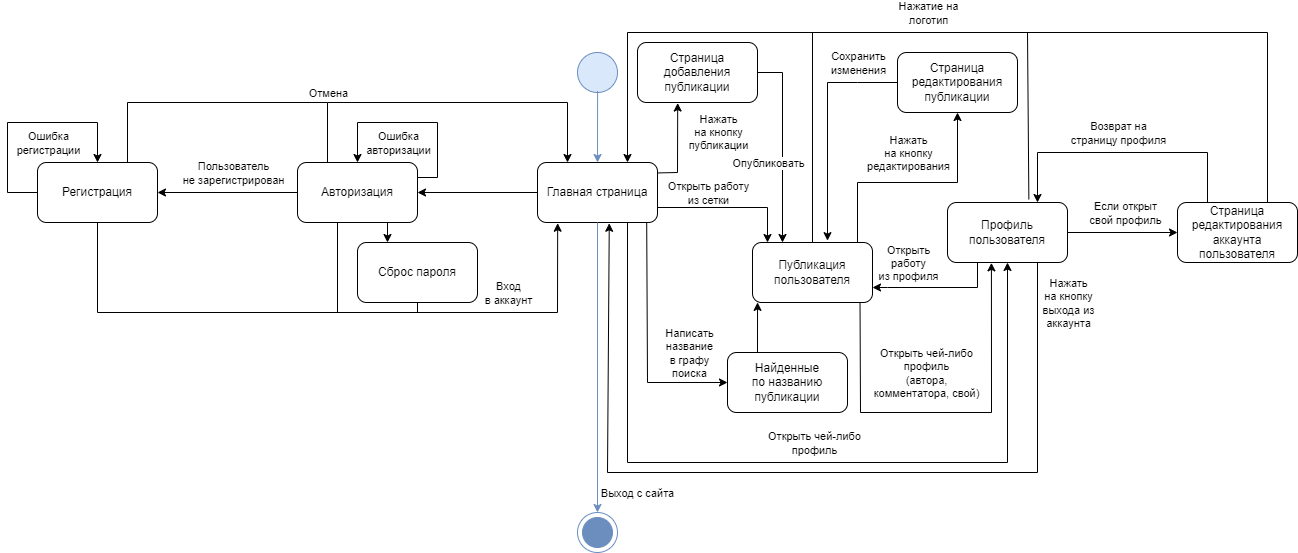

The diagram above was exported from draw.io. Its source (the exported page's mxGraphModel, read from the mxfile embedded in the PNG):
<mxGraphModel dx="1647" dy="871" grid="1" gridSize="10" guides="1" tooltips="1" connect="1" arrows="1" fold="1" page="1" pageScale="1" pageWidth="2339" pageHeight="3300" background="#FFFFFF" math="0" shadow="0">
  <root>
    <mxCell id="0" />
    <mxCell id="1" parent="0" />
    <mxCell id="1meUr8xMPk2erQ9qB6m6-1" value="Главная страница" style="rounded=1;whiteSpace=wrap;html=1;" parent="1" vertex="1">
      <mxGeometry x="900" y="170" width="120" height="60" as="geometry" />
    </mxCell>
    <mxCell id="1meUr8xMPk2erQ9qB6m6-2" value="" style="ellipse;whiteSpace=wrap;html=1;aspect=fixed;fillColor=#dae8fc;strokeColor=#6c8ebf;" parent="1" vertex="1">
      <mxGeometry x="940" y="60" width="40" height="40" as="geometry" />
    </mxCell>
    <mxCell id="1meUr8xMPk2erQ9qB6m6-3" value="" style="endArrow=classic;html=1;rounded=0;exitX=0.502;exitY=0.963;exitDx=0;exitDy=0;exitPerimeter=0;fillColor=#dae8fc;strokeColor=#6c8ebf;" parent="1" source="1meUr8xMPk2erQ9qB6m6-2" target="1meUr8xMPk2erQ9qB6m6-1" edge="1">
      <mxGeometry width="50" height="50" relative="1" as="geometry">
        <mxPoint x="960" y="100" as="sourcePoint" />
        <mxPoint x="960" y="200" as="targetPoint" />
      </mxGeometry>
    </mxCell>
    <mxCell id="1meUr8xMPk2erQ9qB6m6-4" value="Авторизация" style="rounded=1;whiteSpace=wrap;html=1;" parent="1" vertex="1">
      <mxGeometry x="660" y="170" width="120" height="60" as="geometry" />
    </mxCell>
    <mxCell id="1meUr8xMPk2erQ9qB6m6-7" value="" style="endArrow=classic;html=1;rounded=0;exitX=0;exitY=0.5;exitDx=0;exitDy=0;entryX=1;entryY=0.5;entryDx=0;entryDy=0;" parent="1" source="1meUr8xMPk2erQ9qB6m6-1" target="1meUr8xMPk2erQ9qB6m6-4" edge="1">
      <mxGeometry width="50" height="50" relative="1" as="geometry">
        <mxPoint x="840" y="250" as="sourcePoint" />
        <mxPoint x="890" y="200" as="targetPoint" />
      </mxGeometry>
    </mxCell>
    <mxCell id="1meUr8xMPk2erQ9qB6m6-8" value="Регистрация" style="rounded=1;whiteSpace=wrap;html=1;" parent="1" vertex="1">
      <mxGeometry x="400" y="170" width="120" height="60" as="geometry" />
    </mxCell>
    <mxCell id="1meUr8xMPk2erQ9qB6m6-9" value="" style="endArrow=classic;html=1;rounded=0;exitX=0;exitY=0.5;exitDx=0;exitDy=0;" parent="1" source="1meUr8xMPk2erQ9qB6m6-4" target="1meUr8xMPk2erQ9qB6m6-8" edge="1">
      <mxGeometry width="50" height="50" relative="1" as="geometry">
        <mxPoint x="720" y="250" as="sourcePoint" />
        <mxPoint x="770" y="200" as="targetPoint" />
      </mxGeometry>
    </mxCell>
    <mxCell id="1meUr8xMPk2erQ9qB6m6-10" value="Пользователь&lt;br&gt;не зарегистрирован" style="edgeLabel;html=1;align=center;verticalAlign=middle;resizable=0;points=[];" parent="1meUr8xMPk2erQ9qB6m6-9" vertex="1" connectable="0">
      <mxGeometry x="-0.0652" relative="1" as="geometry">
        <mxPoint y="-20" as="offset" />
      </mxGeometry>
    </mxCell>
    <mxCell id="1meUr8xMPk2erQ9qB6m6-11" value="" style="endArrow=classic;html=1;rounded=0;entryX=0.5;entryY=0;entryDx=0;entryDy=0;exitX=1;exitY=0.25;exitDx=0;exitDy=0;" parent="1" source="1meUr8xMPk2erQ9qB6m6-4" target="1meUr8xMPk2erQ9qB6m6-4" edge="1">
      <mxGeometry width="50" height="50" relative="1" as="geometry">
        <mxPoint x="780" y="130" as="sourcePoint" />
        <mxPoint x="770" y="200" as="targetPoint" />
        <Array as="points">
          <mxPoint x="800" y="185" />
          <mxPoint x="800" y="130" />
          <mxPoint x="720" y="130" />
        </Array>
      </mxGeometry>
    </mxCell>
    <mxCell id="1meUr8xMPk2erQ9qB6m6-12" value="Ошибка&lt;br&gt;авторизации" style="edgeLabel;html=1;align=center;verticalAlign=middle;resizable=0;points=[];" parent="1meUr8xMPk2erQ9qB6m6-11" vertex="1" connectable="0">
      <mxGeometry x="-0.0117" relative="1" as="geometry">
        <mxPoint x="-19" y="20" as="offset" />
      </mxGeometry>
    </mxCell>
    <mxCell id="1meUr8xMPk2erQ9qB6m6-15" value="" style="endArrow=none;html=1;rounded=0;entryX=0.5;entryY=1;entryDx=0;entryDy=0;" parent="1" target="1meUr8xMPk2erQ9qB6m6-8" edge="1">
      <mxGeometry width="50" height="50" relative="1" as="geometry">
        <mxPoint x="460" y="320" as="sourcePoint" />
        <mxPoint x="650" y="240" as="targetPoint" />
      </mxGeometry>
    </mxCell>
    <mxCell id="1meUr8xMPk2erQ9qB6m6-16" value="" style="endArrow=none;html=1;rounded=0;" parent="1" edge="1">
      <mxGeometry width="50" height="50" relative="1" as="geometry">
        <mxPoint x="920" y="320" as="sourcePoint" />
        <mxPoint x="460" y="320" as="targetPoint" />
      </mxGeometry>
    </mxCell>
    <mxCell id="1meUr8xMPk2erQ9qB6m6-19" value="Вход&lt;br&gt;в аккаунт" style="edgeLabel;html=1;align=center;verticalAlign=middle;resizable=0;points=[];" parent="1meUr8xMPk2erQ9qB6m6-16" vertex="1" connectable="0">
      <mxGeometry x="-0.2252" y="2" relative="1" as="geometry">
        <mxPoint x="128" y="-22" as="offset" />
      </mxGeometry>
    </mxCell>
    <mxCell id="1meUr8xMPk2erQ9qB6m6-17" value="" style="endArrow=none;html=1;rounded=0;entryX=0.5;entryY=1;entryDx=0;entryDy=0;" parent="1" edge="1">
      <mxGeometry width="50" height="50" relative="1" as="geometry">
        <mxPoint x="700" y="320" as="sourcePoint" />
        <mxPoint x="700" y="230" as="targetPoint" />
      </mxGeometry>
    </mxCell>
    <mxCell id="1meUr8xMPk2erQ9qB6m6-18" value="" style="endArrow=classic;html=1;rounded=0;entryX=0.168;entryY=1.012;entryDx=0;entryDy=0;entryPerimeter=0;" parent="1" target="1meUr8xMPk2erQ9qB6m6-1" edge="1">
      <mxGeometry width="50" height="50" relative="1" as="geometry">
        <mxPoint x="920" y="320" as="sourcePoint" />
        <mxPoint x="900" y="230" as="targetPoint" />
      </mxGeometry>
    </mxCell>
    <mxCell id="1meUr8xMPk2erQ9qB6m6-20" value="Профиль пользователя" style="rounded=1;whiteSpace=wrap;html=1;" parent="1" vertex="1">
      <mxGeometry x="1310" y="210" width="120" height="60" as="geometry" />
    </mxCell>
    <mxCell id="1meUr8xMPk2erQ9qB6m6-21" value="Публикация&lt;br&gt;пользователя" style="rounded=1;whiteSpace=wrap;html=1;" parent="1" vertex="1">
      <mxGeometry x="1115" y="250" width="120" height="60" as="geometry" />
    </mxCell>
    <mxCell id="1meUr8xMPk2erQ9qB6m6-22" value="" style="endArrow=classic;html=1;rounded=0;exitX=0.896;exitY=1.002;exitDx=0;exitDy=0;entryX=0.366;entryY=1.006;entryDx=0;entryDy=0;entryPerimeter=0;exitPerimeter=0;" parent="1" source="1meUr8xMPk2erQ9qB6m6-21" target="1meUr8xMPk2erQ9qB6m6-20" edge="1">
      <mxGeometry width="50" height="50" relative="1" as="geometry">
        <mxPoint x="1230" y="390" as="sourcePoint" />
        <mxPoint x="1280" y="340" as="targetPoint" />
        <Array as="points">
          <mxPoint x="1223" y="420" />
          <mxPoint x="1354" y="420" />
        </Array>
      </mxGeometry>
    </mxCell>
    <mxCell id="1meUr8xMPk2erQ9qB6m6-38" value="Открыть чей-либо&lt;br&gt;профиль&lt;br&gt;(автора,&lt;br&gt;комментатора, свой)" style="edgeLabel;html=1;align=center;verticalAlign=middle;resizable=0;points=[];" parent="1meUr8xMPk2erQ9qB6m6-22" vertex="1" connectable="0">
      <mxGeometry x="-0.2603" relative="1" as="geometry">
        <mxPoint x="31" y="-40" as="offset" />
      </mxGeometry>
    </mxCell>
    <mxCell id="1meUr8xMPk2erQ9qB6m6-24" value="" style="endArrow=classic;html=1;rounded=0;exitX=0.91;exitY=1.011;exitDx=0;exitDy=0;entryX=0;entryY=0.5;entryDx=0;entryDy=0;exitPerimeter=0;" parent="1" source="1meUr8xMPk2erQ9qB6m6-1" target="1meUr8xMPk2erQ9qB6m6-45" edge="1">
      <mxGeometry width="50" height="50" relative="1" as="geometry">
        <mxPoint x="1025" y="325" as="sourcePoint" />
        <mxPoint x="1135" y="280" as="targetPoint" />
        <Array as="points">
          <mxPoint x="1010" y="390" />
        </Array>
      </mxGeometry>
    </mxCell>
    <mxCell id="1meUr8xMPk2erQ9qB6m6-48" value="Написать&lt;br&gt;название&lt;br&gt;в графу&lt;br&gt;поиска" style="edgeLabel;html=1;align=center;verticalAlign=middle;resizable=0;points=[];" parent="1meUr8xMPk2erQ9qB6m6-24" vertex="1" connectable="0">
      <mxGeometry x="0.4723" y="1" relative="1" as="geometry">
        <mxPoint x="25" y="-29" as="offset" />
      </mxGeometry>
    </mxCell>
    <mxCell id="1meUr8xMPk2erQ9qB6m6-26" value="" style="endArrow=classic;html=1;rounded=0;exitX=1;exitY=0.75;exitDx=0;exitDy=0;entryX=0.125;entryY=0;entryDx=0;entryDy=0;entryPerimeter=0;" parent="1" source="1meUr8xMPk2erQ9qB6m6-1" target="1meUr8xMPk2erQ9qB6m6-21" edge="1">
      <mxGeometry width="50" height="50" relative="1" as="geometry">
        <mxPoint x="900" y="387" as="sourcePoint" />
        <mxPoint x="1041" y="270" as="targetPoint" />
        <Array as="points">
          <mxPoint x="1130" y="215" />
        </Array>
      </mxGeometry>
    </mxCell>
    <mxCell id="1meUr8xMPk2erQ9qB6m6-27" value="Открыть работу&lt;br&gt;из сетки" style="edgeLabel;html=1;align=center;verticalAlign=middle;resizable=0;points=[];" parent="1meUr8xMPk2erQ9qB6m6-26" vertex="1" connectable="0">
      <mxGeometry x="-0.4737" relative="1" as="geometry">
        <mxPoint x="12" y="-15" as="offset" />
      </mxGeometry>
    </mxCell>
    <mxCell id="1meUr8xMPk2erQ9qB6m6-28" value="Страница редактирования аккаунта пользователя" style="rounded=1;whiteSpace=wrap;html=1;" parent="1" vertex="1">
      <mxGeometry x="1540" y="210" width="120" height="60" as="geometry" />
    </mxCell>
    <mxCell id="1meUr8xMPk2erQ9qB6m6-29" value="" style="endArrow=classic;html=1;rounded=0;exitX=1;exitY=0.5;exitDx=0;exitDy=0;entryX=0;entryY=0.5;entryDx=0;entryDy=0;" parent="1" source="1meUr8xMPk2erQ9qB6m6-20" target="1meUr8xMPk2erQ9qB6m6-28" edge="1">
      <mxGeometry width="50" height="50" relative="1" as="geometry">
        <mxPoint x="1430" y="290" as="sourcePoint" />
        <mxPoint x="1480" y="240" as="targetPoint" />
      </mxGeometry>
    </mxCell>
    <mxCell id="1meUr8xMPk2erQ9qB6m6-30" value="Если открыт&lt;br&gt;свой профиль" style="edgeLabel;html=1;align=center;verticalAlign=middle;resizable=0;points=[];" parent="1meUr8xMPk2erQ9qB6m6-29" vertex="1" connectable="0">
      <mxGeometry x="0.0354" y="2" relative="1" as="geometry">
        <mxPoint y="-18" as="offset" />
      </mxGeometry>
    </mxCell>
    <mxCell id="1meUr8xMPk2erQ9qB6m6-31" value="" style="endArrow=none;html=1;rounded=0;exitX=0.25;exitY=0;exitDx=0;exitDy=0;" parent="1" source="1meUr8xMPk2erQ9qB6m6-28" edge="1">
      <mxGeometry width="50" height="50" relative="1" as="geometry">
        <mxPoint x="1600" y="210" as="sourcePoint" />
        <mxPoint x="1570" y="160" as="targetPoint" />
      </mxGeometry>
    </mxCell>
    <mxCell id="1meUr8xMPk2erQ9qB6m6-32" value="" style="endArrow=classic;html=1;rounded=0;entryX=0.75;entryY=0;entryDx=0;entryDy=0;" parent="1" target="1meUr8xMPk2erQ9qB6m6-20" edge="1">
      <mxGeometry width="50" height="50" relative="1" as="geometry">
        <mxPoint x="1570" y="160" as="sourcePoint" />
        <mxPoint x="1430" y="130" as="targetPoint" />
        <Array as="points">
          <mxPoint x="1400" y="160" />
        </Array>
      </mxGeometry>
    </mxCell>
    <mxCell id="bl7C0Cle0FmbqugM5dDs-2" value="Возврат на&lt;br&gt;страницу профиля" style="edgeLabel;html=1;align=center;verticalAlign=middle;resizable=0;points=[];" parent="1meUr8xMPk2erQ9qB6m6-32" connectable="0" vertex="1">
      <mxGeometry x="-0.4197" y="1" relative="1" as="geometry">
        <mxPoint x="-26" y="-21" as="offset" />
      </mxGeometry>
    </mxCell>
    <mxCell id="1meUr8xMPk2erQ9qB6m6-33" value="" style="endArrow=none;html=1;rounded=0;exitX=0.75;exitY=0;exitDx=0;exitDy=0;" parent="1" source="1meUr8xMPk2erQ9qB6m6-28" edge="1">
      <mxGeometry width="50" height="50" relative="1" as="geometry">
        <mxPoint x="1640" y="210" as="sourcePoint" />
        <mxPoint x="1630" y="40" as="targetPoint" />
      </mxGeometry>
    </mxCell>
    <mxCell id="1meUr8xMPk2erQ9qB6m6-34" value="" style="endArrow=classic;html=1;rounded=0;entryX=0.75;entryY=0;entryDx=0;entryDy=0;" parent="1" target="1meUr8xMPk2erQ9qB6m6-1" edge="1">
      <mxGeometry width="50" height="50" relative="1" as="geometry">
        <mxPoint x="1630" y="40" as="sourcePoint" />
        <mxPoint x="1470" y="210" as="targetPoint" />
        <Array as="points">
          <mxPoint x="990" y="40" />
        </Array>
      </mxGeometry>
    </mxCell>
    <mxCell id="bl7C0Cle0FmbqugM5dDs-4" value="Нажатие на&lt;br&gt;логотип" style="edgeLabel;html=1;align=center;verticalAlign=middle;resizable=0;points=[];" parent="1meUr8xMPk2erQ9qB6m6-34" connectable="0" vertex="1">
      <mxGeometry x="-0.1231" y="-1" relative="1" as="geometry">
        <mxPoint x="-2" y="-19" as="offset" />
      </mxGeometry>
    </mxCell>
    <mxCell id="1meUr8xMPk2erQ9qB6m6-35" value="" style="endArrow=none;html=1;rounded=0;exitX=0.678;exitY=-0.052;exitDx=0;exitDy=0;exitPerimeter=0;" parent="1" source="1meUr8xMPk2erQ9qB6m6-20" edge="1">
      <mxGeometry width="50" height="50" relative="1" as="geometry">
        <mxPoint x="1340" y="210" as="sourcePoint" />
        <mxPoint x="1390" y="40" as="targetPoint" />
      </mxGeometry>
    </mxCell>
    <mxCell id="1meUr8xMPk2erQ9qB6m6-40" value="" style="endArrow=classic;html=1;rounded=0;entryX=0.5;entryY=0;entryDx=0;entryDy=0;exitX=0;exitY=0.5;exitDx=0;exitDy=0;" parent="1" source="1meUr8xMPk2erQ9qB6m6-8" target="1meUr8xMPk2erQ9qB6m6-8" edge="1">
      <mxGeometry width="50" height="50" relative="1" as="geometry">
        <mxPoint x="340" y="195" as="sourcePoint" />
        <mxPoint x="280" y="180" as="targetPoint" />
        <Array as="points">
          <mxPoint x="370" y="200" />
          <mxPoint x="370" y="130" />
          <mxPoint x="460" y="130" />
        </Array>
      </mxGeometry>
    </mxCell>
    <mxCell id="1meUr8xMPk2erQ9qB6m6-41" value="Ошибка&lt;br&gt;регистрации" style="edgeLabel;html=1;align=center;verticalAlign=middle;resizable=0;points=[];" parent="1meUr8xMPk2erQ9qB6m6-40" vertex="1" connectable="0">
      <mxGeometry x="-0.0117" relative="1" as="geometry">
        <mxPoint x="26" y="20" as="offset" />
      </mxGeometry>
    </mxCell>
    <mxCell id="1meUr8xMPk2erQ9qB6m6-42" value="" style="endArrow=classic;html=1;rounded=0;exitX=0.25;exitY=0;exitDx=0;exitDy=0;entryX=0.25;entryY=0;entryDx=0;entryDy=0;" parent="1" source="1meUr8xMPk2erQ9qB6m6-4" target="1meUr8xMPk2erQ9qB6m6-1" edge="1">
      <mxGeometry width="50" height="50" relative="1" as="geometry">
        <mxPoint x="680" y="170" as="sourcePoint" />
        <mxPoint x="680" y="10" as="targetPoint" />
        <Array as="points">
          <mxPoint x="690" y="110" />
          <mxPoint x="930" y="110" />
        </Array>
      </mxGeometry>
    </mxCell>
    <mxCell id="1meUr8xMPk2erQ9qB6m6-60" value="Отмена" style="edgeLabel;html=1;align=center;verticalAlign=middle;resizable=0;points=[];" parent="1meUr8xMPk2erQ9qB6m6-42" vertex="1" connectable="0">
      <mxGeometry x="-0.6206" y="-2" relative="1" as="geometry">
        <mxPoint x="-8" y="-12" as="offset" />
      </mxGeometry>
    </mxCell>
    <mxCell id="1meUr8xMPk2erQ9qB6m6-43" value="" style="endArrow=none;html=1;rounded=0;exitX=0.75;exitY=0;exitDx=0;exitDy=0;" parent="1" source="1meUr8xMPk2erQ9qB6m6-8" edge="1">
      <mxGeometry width="50" height="50" relative="1" as="geometry">
        <mxPoint x="500" y="160" as="sourcePoint" />
        <mxPoint x="690" y="110" as="targetPoint" />
        <Array as="points">
          <mxPoint x="490" y="110" />
        </Array>
      </mxGeometry>
    </mxCell>
    <mxCell id="1meUr8xMPk2erQ9qB6m6-45" value="Найденные&lt;br&gt;по названию публикации" style="rounded=1;whiteSpace=wrap;html=1;" parent="1" vertex="1">
      <mxGeometry x="1090" y="360" width="120" height="60" as="geometry" />
    </mxCell>
    <mxCell id="1meUr8xMPk2erQ9qB6m6-49" value="" style="endArrow=classic;html=1;rounded=0;entryX=0.5;entryY=1;entryDx=0;entryDy=0;exitX=0.75;exitY=1;exitDx=0;exitDy=0;" parent="1" source="1meUr8xMPk2erQ9qB6m6-1" target="1meUr8xMPk2erQ9qB6m6-20" edge="1">
      <mxGeometry width="50" height="50" relative="1" as="geometry">
        <mxPoint x="995" y="340" as="sourcePoint" />
        <mxPoint x="1345" y="380.0000000000001" as="targetPoint" />
        <Array as="points">
          <mxPoint x="990" y="470" />
          <mxPoint x="1370" y="470" />
        </Array>
      </mxGeometry>
    </mxCell>
    <mxCell id="bl7C0Cle0FmbqugM5dDs-3" value="Открыть чей-либо&lt;br&gt;профиль" style="edgeLabel;html=1;align=center;verticalAlign=middle;resizable=0;points=[];" parent="1meUr8xMPk2erQ9qB6m6-49" connectable="0" vertex="1">
      <mxGeometry x="0.0525" y="1" relative="1" as="geometry">
        <mxPoint x="-6" y="-19" as="offset" />
      </mxGeometry>
    </mxCell>
    <mxCell id="1meUr8xMPk2erQ9qB6m6-51" value="" style="endArrow=classic;html=1;rounded=0;entryX=1;entryY=0.75;entryDx=0;entryDy=0;exitX=0.25;exitY=1;exitDx=0;exitDy=0;" parent="1" source="1meUr8xMPk2erQ9qB6m6-20" target="1meUr8xMPk2erQ9qB6m6-21" edge="1">
      <mxGeometry width="50" height="50" relative="1" as="geometry">
        <mxPoint x="1315" y="350.0000000000001" as="sourcePoint" />
        <mxPoint x="1205" y="310" as="targetPoint" />
        <Array as="points">
          <mxPoint x="1340" y="295" />
          <mxPoint x="1250" y="295" />
        </Array>
      </mxGeometry>
    </mxCell>
    <mxCell id="1meUr8xMPk2erQ9qB6m6-54" value="Открыть&lt;br&gt;работу&lt;br&gt;из профиля" style="edgeLabel;html=1;align=center;verticalAlign=middle;resizable=0;points=[];" parent="1meUr8xMPk2erQ9qB6m6-51" vertex="1" connectable="0">
      <mxGeometry x="-0.1867" relative="1" as="geometry">
        <mxPoint x="-42" y="-25" as="offset" />
      </mxGeometry>
    </mxCell>
    <mxCell id="1meUr8xMPk2erQ9qB6m6-56" value="Страница редактирования публикации" style="rounded=1;whiteSpace=wrap;html=1;" parent="1" vertex="1">
      <mxGeometry x="1260" y="60" width="120" height="60" as="geometry" />
    </mxCell>
    <mxCell id="1meUr8xMPk2erQ9qB6m6-57" value="Страница добавления&lt;br&gt;публикации" style="rounded=1;whiteSpace=wrap;html=1;" parent="1" vertex="1">
      <mxGeometry x="1000" y="50" width="120" height="60" as="geometry" />
    </mxCell>
    <mxCell id="1meUr8xMPk2erQ9qB6m6-63" value="" style="endArrow=none;html=1;rounded=0;exitX=0.5;exitY=0;exitDx=0;exitDy=0;" parent="1" source="1meUr8xMPk2erQ9qB6m6-21" edge="1">
      <mxGeometry width="50" height="50" relative="1" as="geometry">
        <mxPoint x="1140" y="440" as="sourcePoint" />
        <mxPoint x="1175" y="40" as="targetPoint" />
      </mxGeometry>
    </mxCell>
    <mxCell id="1meUr8xMPk2erQ9qB6m6-67" value="" style="endArrow=classic;html=1;rounded=0;exitX=0.25;exitY=0;exitDx=0;exitDy=0;entryX=0.042;entryY=0.998;entryDx=0;entryDy=0;entryPerimeter=0;" parent="1" source="1meUr8xMPk2erQ9qB6m6-45" target="1meUr8xMPk2erQ9qB6m6-21" edge="1">
      <mxGeometry width="50" height="50" relative="1" as="geometry">
        <mxPoint x="1140" y="370" as="sourcePoint" />
        <mxPoint x="1190" y="320" as="targetPoint" />
      </mxGeometry>
    </mxCell>
    <mxCell id="bl7C0Cle0FmbqugM5dDs-7" value="" style="endArrow=classic;html=1;rounded=0;entryX=0.5;entryY=1;entryDx=0;entryDy=0;" parent="1" target="1meUr8xMPk2erQ9qB6m6-56" edge="1">
      <mxGeometry width="50" height="50" relative="1" as="geometry">
        <mxPoint x="1220" y="250" as="sourcePoint" />
        <mxPoint x="1270" y="190" as="targetPoint" />
        <Array as="points">
          <mxPoint x="1220" y="190" />
          <mxPoint x="1320" y="190" />
        </Array>
      </mxGeometry>
    </mxCell>
    <mxCell id="bl7C0Cle0FmbqugM5dDs-10" value="Нажать&lt;br&gt;на кнопку&lt;br&gt;редактирования" style="edgeLabel;html=1;align=center;verticalAlign=middle;resizable=0;points=[];" parent="bl7C0Cle0FmbqugM5dDs-7" connectable="0" vertex="1">
      <mxGeometry x="0.0397" y="1" relative="1" as="geometry">
        <mxPoint x="-10" y="-29" as="offset" />
      </mxGeometry>
    </mxCell>
    <mxCell id="bl7C0Cle0FmbqugM5dDs-8" value="" style="endArrow=classic;html=1;rounded=0;exitX=1;exitY=0.174;exitDx=0;exitDy=0;entryX=0.335;entryY=1.009;entryDx=0;entryDy=0;entryPerimeter=0;exitPerimeter=0;" parent="1" source="1meUr8xMPk2erQ9qB6m6-1" target="1meUr8xMPk2erQ9qB6m6-57" edge="1">
      <mxGeometry width="50" height="50" relative="1" as="geometry">
        <mxPoint x="1060" y="250" as="sourcePoint" />
        <mxPoint x="1110" y="200" as="targetPoint" />
        <Array as="points">
          <mxPoint x="1040" y="180" />
        </Array>
      </mxGeometry>
    </mxCell>
    <mxCell id="bl7C0Cle0FmbqugM5dDs-9" value="Нажать&lt;br&gt;на кнопку&lt;br&gt;публикации" style="edgeLabel;html=1;align=center;verticalAlign=middle;resizable=0;points=[];" parent="bl7C0Cle0FmbqugM5dDs-8" connectable="0" vertex="1">
      <mxGeometry x="0.3575" relative="1" as="geometry">
        <mxPoint x="40" as="offset" />
      </mxGeometry>
    </mxCell>
    <mxCell id="bl7C0Cle0FmbqugM5dDs-12" value="" style="endArrow=classic;html=1;rounded=0;exitX=1;exitY=0.5;exitDx=0;exitDy=0;entryX=0.25;entryY=0;entryDx=0;entryDy=0;" parent="1" source="1meUr8xMPk2erQ9qB6m6-57" target="1meUr8xMPk2erQ9qB6m6-21" edge="1">
      <mxGeometry width="50" height="50" relative="1" as="geometry">
        <mxPoint x="1170" y="210" as="sourcePoint" />
        <mxPoint x="1220" y="160" as="targetPoint" />
        <Array as="points">
          <mxPoint x="1145" y="80" />
        </Array>
      </mxGeometry>
    </mxCell>
    <mxCell id="bl7C0Cle0FmbqugM5dDs-13" value="Опубликовать" style="edgeLabel;html=1;align=center;verticalAlign=middle;resizable=0;points=[];" parent="bl7C0Cle0FmbqugM5dDs-12" connectable="0" vertex="1">
      <mxGeometry x="-0.0841" y="1" relative="1" as="geometry">
        <mxPoint x="-16" y="26" as="offset" />
      </mxGeometry>
    </mxCell>
    <mxCell id="bl7C0Cle0FmbqugM5dDs-14" value="" style="endArrow=classic;html=1;rounded=0;exitX=0;exitY=0.5;exitDx=0;exitDy=0;entryX=0.625;entryY=-0.031;entryDx=0;entryDy=0;entryPerimeter=0;" parent="1" source="1meUr8xMPk2erQ9qB6m6-56" target="1meUr8xMPk2erQ9qB6m6-21" edge="1">
      <mxGeometry width="50" height="50" relative="1" as="geometry">
        <mxPoint x="1180" y="270" as="sourcePoint" />
        <mxPoint x="1230" y="220" as="targetPoint" />
        <Array as="points">
          <mxPoint x="1220" y="90" />
          <mxPoint x="1190" y="90" />
        </Array>
      </mxGeometry>
    </mxCell>
    <mxCell id="bl7C0Cle0FmbqugM5dDs-15" value="Сохранить&lt;br&gt;изменения" style="edgeLabel;html=1;align=center;verticalAlign=middle;resizable=0;points=[];" parent="bl7C0Cle0FmbqugM5dDs-14" connectable="0" vertex="1">
      <mxGeometry x="-0.0455" y="2" relative="1" as="geometry">
        <mxPoint x="28" y="-59" as="offset" />
      </mxGeometry>
    </mxCell>
    <mxCell id="mqTse61UReNxno0JkUJd-2" value="" style="endArrow=classic;html=1;rounded=0;exitX=0.75;exitY=1;exitDx=0;exitDy=0;entryX=0.598;entryY=1.013;entryDx=0;entryDy=0;entryPerimeter=0;" parent="1" source="1meUr8xMPk2erQ9qB6m6-20" target="1meUr8xMPk2erQ9qB6m6-1" edge="1">
      <mxGeometry width="50" height="50" relative="1" as="geometry">
        <mxPoint x="1450" y="330" as="sourcePoint" />
        <mxPoint x="1400.56" y="347.9" as="targetPoint" />
        <Array as="points">
          <mxPoint x="1400" y="480" />
          <mxPoint x="970" y="480" />
        </Array>
      </mxGeometry>
    </mxCell>
    <mxCell id="mqTse61UReNxno0JkUJd-3" value="Нажать&lt;br&gt;на кнопку&lt;br&gt;выхода из&lt;br&gt;аккаунта" style="edgeLabel;html=1;align=center;verticalAlign=middle;resizable=0;points=[];" parent="mqTse61UReNxno0JkUJd-2" connectable="0" vertex="1">
      <mxGeometry x="-0.2734" y="-2" relative="1" as="geometry">
        <mxPoint x="143" y="-168" as="offset" />
      </mxGeometry>
    </mxCell>
    <mxCell id="mqTse61UReNxno0JkUJd-5" value="" style="endArrow=classic;html=1;rounded=0;exitX=0.5;exitY=1;exitDx=0;exitDy=0;entryX=0.5;entryY=0;entryDx=0;entryDy=0;strokeColor=#6C8EBF;" parent="1" source="1meUr8xMPk2erQ9qB6m6-1" edge="1" target="mqTse61UReNxno0JkUJd-6">
      <mxGeometry width="50" height="50" relative="1" as="geometry">
        <mxPoint x="920" y="450" as="sourcePoint" />
        <mxPoint x="940" y="520" as="targetPoint" />
      </mxGeometry>
    </mxCell>
    <mxCell id="mqTse61UReNxno0JkUJd-10" value="Выход с сайта" style="edgeLabel;html=1;align=center;verticalAlign=middle;resizable=0;points=[];" parent="mqTse61UReNxno0JkUJd-5" connectable="0" vertex="1">
      <mxGeometry x="0.3308" y="-1" relative="1" as="geometry">
        <mxPoint x="40" y="77" as="offset" />
      </mxGeometry>
    </mxCell>
    <mxCell id="mqTse61UReNxno0JkUJd-6" value="" style="ellipse;whiteSpace=wrap;html=1;aspect=fixed;strokeColor=#6C8EBF;" parent="1" vertex="1">
      <mxGeometry x="940" y="520" width="40" height="40" as="geometry" />
    </mxCell>
    <mxCell id="mqTse61UReNxno0JkUJd-9" value="" style="ellipse;whiteSpace=wrap;html=1;aspect=fixed;fillColor=#6C8EBF;strokeColor=#6c8ebf;" parent="1" vertex="1">
      <mxGeometry x="945" y="525" width="30" height="30" as="geometry" />
    </mxCell>
    <mxCell id="UQpyfTzmwTjbnsSl1mhz-2" value="Сброс пароля" style="rounded=1;whiteSpace=wrap;html=1;" vertex="1" parent="1">
      <mxGeometry x="720" y="250" width="120" height="60" as="geometry" />
    </mxCell>
    <mxCell id="UQpyfTzmwTjbnsSl1mhz-3" value="" style="endArrow=classic;html=1;rounded=0;exitX=0.75;exitY=1;exitDx=0;exitDy=0;entryX=0.25;entryY=0;entryDx=0;entryDy=0;" edge="1" parent="1" source="1meUr8xMPk2erQ9qB6m6-4" target="UQpyfTzmwTjbnsSl1mhz-2">
      <mxGeometry width="50" height="50" relative="1" as="geometry">
        <mxPoint x="810" y="270" as="sourcePoint" />
        <mxPoint x="860" y="220" as="targetPoint" />
      </mxGeometry>
    </mxCell>
    <mxCell id="UQpyfTzmwTjbnsSl1mhz-4" value="" style="endArrow=none;html=1;rounded=0;exitX=0.5;exitY=1;exitDx=0;exitDy=0;" edge="1" parent="1" source="UQpyfTzmwTjbnsSl1mhz-2">
      <mxGeometry width="50" height="50" relative="1" as="geometry">
        <mxPoint x="750" y="410" as="sourcePoint" />
        <mxPoint x="780" y="320" as="targetPoint" />
      </mxGeometry>
    </mxCell>
  </root>
</mxGraphModel>